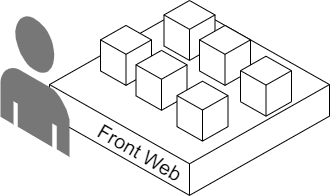

The diagram above was exported from draw.io. Its source (the exported page's mxGraphModel, read from the mxfile embedded in the PNG):
<mxGraphModel dx="1607" dy="1632" grid="0" gridSize="10" guides="1" tooltips="1" connect="1" arrows="1" fold="1" page="1" pageScale="1" pageWidth="827" pageHeight="1169" math="0" shadow="0">
  <root>
    <mxCell id="0" />
    <mxCell id="1" parent="0" />
    <mxCell id="2" value="" style="group" vertex="1" connectable="0" parent="1">
      <mxGeometry x="-681" y="71" width="329" height="194.86" as="geometry" />
    </mxCell>
    <mxCell id="3" value="" style="html=1;shape=mxgraph.basic.isocube;isoAngle=17.55;" vertex="1" parent="2">
      <mxGeometry x="49" y="4.860000000000014" width="280" height="190" as="geometry" />
    </mxCell>
    <mxCell id="4" value="" style="verticalLabelPosition=bottom;html=1;verticalAlign=top;strokeWidth=1;align=center;outlineConnect=0;dashed=0;outlineConnect=0;shape=mxgraph.aws3d.end_user;strokeColor=none;fillColor=#777777;aspect=fixed;" vertex="1" parent="2">
      <mxGeometry y="14.949999999999989" width="69" height="141.46" as="geometry" />
    </mxCell>
    <mxCell id="5" value="" style="html=1;shape=mxgraph.basic.isocube;isoAngle=17.55;" vertex="1" parent="2">
      <mxGeometry x="163.5" width="51" height="59.91" as="geometry" />
    </mxCell>
    <mxCell id="6" style="edgeStyle=orthogonalEdgeStyle;rounded=0;orthogonalLoop=1;jettySize=auto;html=1;exitX=0;exitY=0;exitDx=0;exitDy=14.42673849609952;exitPerimeter=0;entryX=0;entryY=0;entryDx=50.99999999999999;entryDy=45.48326150390048;entryPerimeter=0;" edge="1" parent="2" source="7" target="5">
      <mxGeometry relative="1" as="geometry" />
    </mxCell>
    <mxCell id="7" value="" style="html=1;shape=mxgraph.basic.isocube;isoAngle=17.55;" vertex="1" parent="2">
      <mxGeometry x="199" y="24.94999999999999" width="51" height="59.91" as="geometry" />
    </mxCell>
    <mxCell id="8" value="" style="html=1;shape=mxgraph.basic.isocube;isoAngle=17.55;" vertex="1" parent="2">
      <mxGeometry x="240" y="55.72999999999996" width="51" height="59.91" as="geometry" />
    </mxCell>
    <mxCell id="9" value="" style="html=1;shape=mxgraph.basic.isocube;isoAngle=17.55;" vertex="1" parent="2">
      <mxGeometry x="100" y="24.94999999999999" width="51" height="59.91" as="geometry" />
    </mxCell>
    <mxCell id="10" value="" style="html=1;shape=mxgraph.basic.isocube;isoAngle=17.55;" vertex="1" parent="2">
      <mxGeometry x="135.5" y="49.89999999999998" width="51" height="59.91" as="geometry" />
    </mxCell>
    <mxCell id="11" value="" style="html=1;shape=mxgraph.basic.isocube;isoAngle=17.55;" vertex="1" parent="2">
      <mxGeometry x="176.5" y="80.67999999999995" width="51" height="59.91" as="geometry" />
    </mxCell>
    <mxCell id="12" value="Front Web" style="text;html=1;strokeColor=none;fillColor=none;align=center;verticalAlign=middle;whiteSpace=wrap;rounded=0;rotation=30;fontSize=20;" vertex="1" parent="2">
      <mxGeometry x="83.05999999999995" y="144.87" width="114.49" height="14.34" as="geometry" />
    </mxCell>
  </root>
</mxGraphModel>